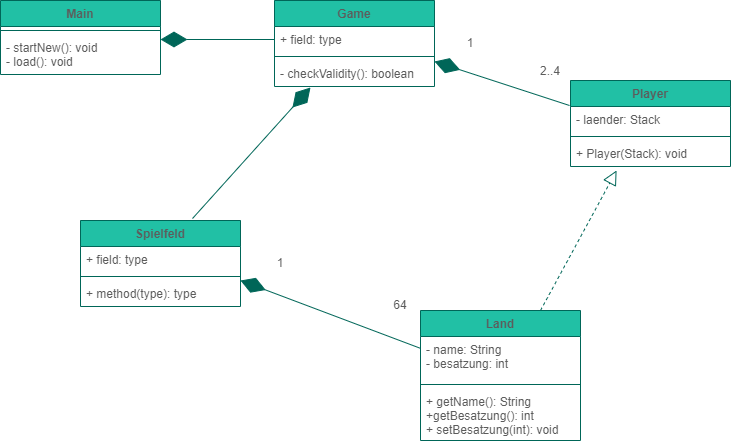

The diagram above was exported from draw.io. Its source (the exported page's mxGraphModel, read from the mxfile embedded in the PNG):
<mxGraphModel dx="1422" dy="882" grid="1" gridSize="10" guides="1" tooltips="1" connect="1" arrows="1" fold="1" page="1" pageScale="1" pageWidth="827" pageHeight="1169" math="0" shadow="0">
  <root>
    <mxCell id="0" />
    <mxCell id="1" parent="0" />
    <mxCell id="zEMbWmzOOxQUqQ69G9_k-1" value="Main" style="swimlane;fontStyle=1;align=center;verticalAlign=top;childLayout=stackLayout;horizontal=1;startSize=26;horizontalStack=0;resizeParent=1;resizeParentMax=0;resizeLast=0;collapsible=1;marginBottom=0;fillColor=#21C0A5;strokeColor=#006658;fontColor=#5C5C5C;" vertex="1" parent="1">
      <mxGeometry x="60" y="80" width="160" height="74" as="geometry" />
    </mxCell>
    <mxCell id="zEMbWmzOOxQUqQ69G9_k-3" value="" style="line;strokeWidth=1;fillColor=none;align=left;verticalAlign=middle;spacingTop=-1;spacingLeft=3;spacingRight=3;rotatable=0;labelPosition=right;points=[];portConstraint=eastwest;strokeColor=#006658;fontColor=#5C5C5C;" vertex="1" parent="zEMbWmzOOxQUqQ69G9_k-1">
      <mxGeometry y="26" width="160" height="8" as="geometry" />
    </mxCell>
    <mxCell id="zEMbWmzOOxQUqQ69G9_k-4" value="- startNew(): void&#10;- load(): void" style="text;strokeColor=none;fillColor=none;align=left;verticalAlign=top;spacingLeft=4;spacingRight=4;overflow=hidden;rotatable=0;points=[[0,0.5],[1,0.5]];portConstraint=eastwest;fontColor=#5C5C5C;" vertex="1" parent="zEMbWmzOOxQUqQ69G9_k-1">
      <mxGeometry y="34" width="160" height="40" as="geometry" />
    </mxCell>
    <mxCell id="zEMbWmzOOxQUqQ69G9_k-5" value="Game" style="swimlane;fontStyle=1;align=center;verticalAlign=top;childLayout=stackLayout;horizontal=1;startSize=26;horizontalStack=0;resizeParent=1;resizeParentMax=0;resizeLast=0;collapsible=1;marginBottom=0;fillColor=#21C0A5;strokeColor=#006658;fontColor=#5C5C5C;" vertex="1" parent="1">
      <mxGeometry x="334" y="80" width="160" height="86" as="geometry" />
    </mxCell>
    <mxCell id="zEMbWmzOOxQUqQ69G9_k-6" value="+ field: type" style="text;strokeColor=none;fillColor=none;align=left;verticalAlign=top;spacingLeft=4;spacingRight=4;overflow=hidden;rotatable=0;points=[[0,0.5],[1,0.5]];portConstraint=eastwest;fontColor=#5C5C5C;" vertex="1" parent="zEMbWmzOOxQUqQ69G9_k-5">
      <mxGeometry y="26" width="160" height="26" as="geometry" />
    </mxCell>
    <mxCell id="zEMbWmzOOxQUqQ69G9_k-7" value="" style="line;strokeWidth=1;fillColor=none;align=left;verticalAlign=middle;spacingTop=-1;spacingLeft=3;spacingRight=3;rotatable=0;labelPosition=right;points=[];portConstraint=eastwest;strokeColor=#006658;fontColor=#5C5C5C;" vertex="1" parent="zEMbWmzOOxQUqQ69G9_k-5">
      <mxGeometry y="52" width="160" height="8" as="geometry" />
    </mxCell>
    <mxCell id="zEMbWmzOOxQUqQ69G9_k-8" value="- checkValidity(): boolean" style="text;strokeColor=none;fillColor=none;align=left;verticalAlign=top;spacingLeft=4;spacingRight=4;overflow=hidden;rotatable=0;points=[[0,0.5],[1,0.5]];portConstraint=eastwest;fontColor=#5C5C5C;" vertex="1" parent="zEMbWmzOOxQUqQ69G9_k-5">
      <mxGeometry y="60" width="160" height="26" as="geometry" />
    </mxCell>
    <mxCell id="zEMbWmzOOxQUqQ69G9_k-11" value="" style="endArrow=diamondThin;endFill=1;endSize=24;html=1;rounded=0;exitX=0;exitY=0.5;exitDx=0;exitDy=0;strokeColor=#006658;fontColor=#5C5C5C;" edge="1" parent="1" source="zEMbWmzOOxQUqQ69G9_k-6">
      <mxGeometry width="160" relative="1" as="geometry">
        <mxPoint x="330" y="450" as="sourcePoint" />
        <mxPoint x="220" y="119" as="targetPoint" />
      </mxGeometry>
    </mxCell>
    <mxCell id="zEMbWmzOOxQUqQ69G9_k-12" value="Player" style="swimlane;fontStyle=1;align=center;verticalAlign=top;childLayout=stackLayout;horizontal=1;startSize=26;horizontalStack=0;resizeParent=1;resizeParentMax=0;resizeLast=0;collapsible=1;marginBottom=0;fillColor=#21C0A5;strokeColor=#006658;fontColor=#5C5C5C;" vertex="1" parent="1">
      <mxGeometry x="630" y="160" width="160" height="86" as="geometry" />
    </mxCell>
    <mxCell id="zEMbWmzOOxQUqQ69G9_k-13" value="- laender: Stack" style="text;strokeColor=none;fillColor=none;align=left;verticalAlign=top;spacingLeft=4;spacingRight=4;overflow=hidden;rotatable=0;points=[[0,0.5],[1,0.5]];portConstraint=eastwest;fontColor=#5C5C5C;" vertex="1" parent="zEMbWmzOOxQUqQ69G9_k-12">
      <mxGeometry y="26" width="160" height="26" as="geometry" />
    </mxCell>
    <mxCell id="zEMbWmzOOxQUqQ69G9_k-14" value="" style="line;strokeWidth=1;fillColor=none;align=left;verticalAlign=middle;spacingTop=-1;spacingLeft=3;spacingRight=3;rotatable=0;labelPosition=right;points=[];portConstraint=eastwest;strokeColor=#006658;fontColor=#5C5C5C;" vertex="1" parent="zEMbWmzOOxQUqQ69G9_k-12">
      <mxGeometry y="52" width="160" height="8" as="geometry" />
    </mxCell>
    <mxCell id="zEMbWmzOOxQUqQ69G9_k-15" value="+ Player(Stack): void" style="text;strokeColor=none;fillColor=none;align=left;verticalAlign=top;spacingLeft=4;spacingRight=4;overflow=hidden;rotatable=0;points=[[0,0.5],[1,0.5]];portConstraint=eastwest;fontColor=#5C5C5C;" vertex="1" parent="zEMbWmzOOxQUqQ69G9_k-12">
      <mxGeometry y="60" width="160" height="26" as="geometry" />
    </mxCell>
    <mxCell id="zEMbWmzOOxQUqQ69G9_k-16" value="" style="endArrow=diamondThin;endFill=1;endSize=24;html=1;rounded=0;exitX=-0.006;exitY=-0.038;exitDx=0;exitDy=0;exitPerimeter=0;entryX=1;entryY=0.038;entryDx=0;entryDy=0;entryPerimeter=0;strokeColor=#006658;fontColor=#5C5C5C;" edge="1" parent="1" source="zEMbWmzOOxQUqQ69G9_k-13" target="zEMbWmzOOxQUqQ69G9_k-8">
      <mxGeometry width="160" relative="1" as="geometry">
        <mxPoint x="330" y="450" as="sourcePoint" />
        <mxPoint x="480" y="240" as="targetPoint" />
      </mxGeometry>
    </mxCell>
    <mxCell id="zEMbWmzOOxQUqQ69G9_k-17" value="1" style="text;html=1;strokeColor=none;fillColor=none;align=center;verticalAlign=middle;whiteSpace=wrap;rounded=0;fontColor=#5C5C5C;" vertex="1" parent="1">
      <mxGeometry x="500" y="108" width="60" height="30" as="geometry" />
    </mxCell>
    <mxCell id="zEMbWmzOOxQUqQ69G9_k-19" value="2..4" style="text;html=1;strokeColor=none;fillColor=none;align=center;verticalAlign=middle;whiteSpace=wrap;rounded=0;fontColor=#5C5C5C;" vertex="1" parent="1">
      <mxGeometry x="580" y="136" width="60" height="30" as="geometry" />
    </mxCell>
    <mxCell id="zEMbWmzOOxQUqQ69G9_k-25" value="Land" style="swimlane;fontStyle=1;align=center;verticalAlign=top;childLayout=stackLayout;horizontal=1;startSize=26;horizontalStack=0;resizeParent=1;resizeParentMax=0;resizeLast=0;collapsible=1;marginBottom=0;fillColor=#21C0A5;strokeColor=#006658;fontColor=#5C5C5C;" vertex="1" parent="1">
      <mxGeometry x="480" y="390" width="160" height="130" as="geometry" />
    </mxCell>
    <mxCell id="zEMbWmzOOxQUqQ69G9_k-26" value="- name: String&#10;- besatzung: int" style="text;strokeColor=none;fillColor=none;align=left;verticalAlign=top;spacingLeft=4;spacingRight=4;overflow=hidden;rotatable=0;points=[[0,0.5],[1,0.5]];portConstraint=eastwest;fontColor=#5C5C5C;" vertex="1" parent="zEMbWmzOOxQUqQ69G9_k-25">
      <mxGeometry y="26" width="160" height="44" as="geometry" />
    </mxCell>
    <mxCell id="zEMbWmzOOxQUqQ69G9_k-27" value="" style="line;strokeWidth=1;fillColor=none;align=left;verticalAlign=middle;spacingTop=-1;spacingLeft=3;spacingRight=3;rotatable=0;labelPosition=right;points=[];portConstraint=eastwest;strokeColor=#006658;fontColor=#5C5C5C;" vertex="1" parent="zEMbWmzOOxQUqQ69G9_k-25">
      <mxGeometry y="70" width="160" height="8" as="geometry" />
    </mxCell>
    <mxCell id="zEMbWmzOOxQUqQ69G9_k-28" value="+ getName(): String&#10;+getBesatzung(): int&#10;+ setBesatzung(int): void" style="text;strokeColor=none;fillColor=none;align=left;verticalAlign=top;spacingLeft=4;spacingRight=4;overflow=hidden;rotatable=0;points=[[0,0.5],[1,0.5]];portConstraint=eastwest;fontColor=#5C5C5C;" vertex="1" parent="zEMbWmzOOxQUqQ69G9_k-25">
      <mxGeometry y="78" width="160" height="52" as="geometry" />
    </mxCell>
    <mxCell id="zEMbWmzOOxQUqQ69G9_k-29" value="" style="endArrow=block;dashed=1;endFill=0;endSize=12;html=1;rounded=0;exitX=0.75;exitY=0;exitDx=0;exitDy=0;entryX=0.288;entryY=1.154;entryDx=0;entryDy=0;entryPerimeter=0;strokeColor=#006658;fontColor=#5C5C5C;" edge="1" parent="1" source="zEMbWmzOOxQUqQ69G9_k-25" target="zEMbWmzOOxQUqQ69G9_k-15">
      <mxGeometry width="160" relative="1" as="geometry">
        <mxPoint x="330" y="450" as="sourcePoint" />
        <mxPoint x="580" y="290" as="targetPoint" />
      </mxGeometry>
    </mxCell>
    <mxCell id="zEMbWmzOOxQUqQ69G9_k-30" value="Spielfeld" style="swimlane;fontStyle=1;align=center;verticalAlign=top;childLayout=stackLayout;horizontal=1;startSize=26;horizontalStack=0;resizeParent=1;resizeParentMax=0;resizeLast=0;collapsible=1;marginBottom=0;fillColor=#21C0A5;strokeColor=#006658;fontColor=#5C5C5C;" vertex="1" parent="1">
      <mxGeometry x="140" y="300" width="160" height="86" as="geometry" />
    </mxCell>
    <mxCell id="zEMbWmzOOxQUqQ69G9_k-31" value="+ field: type" style="text;strokeColor=none;fillColor=none;align=left;verticalAlign=top;spacingLeft=4;spacingRight=4;overflow=hidden;rotatable=0;points=[[0,0.5],[1,0.5]];portConstraint=eastwest;fontColor=#5C5C5C;" vertex="1" parent="zEMbWmzOOxQUqQ69G9_k-30">
      <mxGeometry y="26" width="160" height="26" as="geometry" />
    </mxCell>
    <mxCell id="zEMbWmzOOxQUqQ69G9_k-32" value="" style="line;strokeWidth=1;fillColor=none;align=left;verticalAlign=middle;spacingTop=-1;spacingLeft=3;spacingRight=3;rotatable=0;labelPosition=right;points=[];portConstraint=eastwest;strokeColor=#006658;fontColor=#5C5C5C;" vertex="1" parent="zEMbWmzOOxQUqQ69G9_k-30">
      <mxGeometry y="52" width="160" height="8" as="geometry" />
    </mxCell>
    <mxCell id="zEMbWmzOOxQUqQ69G9_k-33" value="+ method(type): type" style="text;strokeColor=none;fillColor=none;align=left;verticalAlign=top;spacingLeft=4;spacingRight=4;overflow=hidden;rotatable=0;points=[[0,0.5],[1,0.5]];portConstraint=eastwest;fontColor=#5C5C5C;" vertex="1" parent="zEMbWmzOOxQUqQ69G9_k-30">
      <mxGeometry y="60" width="160" height="26" as="geometry" />
    </mxCell>
    <mxCell id="zEMbWmzOOxQUqQ69G9_k-34" value="" style="endArrow=diamondThin;endFill=1;endSize=24;html=1;rounded=0;exitX=0;exitY=0.269;exitDx=0;exitDy=0;exitPerimeter=0;strokeColor=#006658;fontColor=#5C5C5C;" edge="1" parent="1" source="zEMbWmzOOxQUqQ69G9_k-26">
      <mxGeometry width="160" relative="1" as="geometry">
        <mxPoint x="400" y="620" as="sourcePoint" />
        <mxPoint x="300" y="360" as="targetPoint" />
      </mxGeometry>
    </mxCell>
    <mxCell id="zEMbWmzOOxQUqQ69G9_k-35" value="" style="endArrow=diamondThin;endFill=1;endSize=24;html=1;rounded=0;exitX=0.7;exitY=-0.023;exitDx=0;exitDy=0;exitPerimeter=0;entryX=0.225;entryY=1.038;entryDx=0;entryDy=0;entryPerimeter=0;strokeColor=#006658;fontColor=#5C5C5C;" edge="1" parent="1" source="zEMbWmzOOxQUqQ69G9_k-30" target="zEMbWmzOOxQUqQ69G9_k-8">
      <mxGeometry width="160" relative="1" as="geometry">
        <mxPoint x="330" y="450" as="sourcePoint" />
        <mxPoint x="490" y="450" as="targetPoint" />
      </mxGeometry>
    </mxCell>
    <mxCell id="zEMbWmzOOxQUqQ69G9_k-36" value="1" style="text;html=1;strokeColor=none;fillColor=none;align=center;verticalAlign=middle;whiteSpace=wrap;rounded=0;fontColor=#5C5C5C;" vertex="1" parent="1">
      <mxGeometry x="310" y="328" width="60" height="30" as="geometry" />
    </mxCell>
    <mxCell id="zEMbWmzOOxQUqQ69G9_k-37" value="64" style="text;html=1;strokeColor=none;fillColor=none;align=center;verticalAlign=middle;whiteSpace=wrap;rounded=0;fontColor=#5C5C5C;" vertex="1" parent="1">
      <mxGeometry x="430" y="370" width="60" height="30" as="geometry" />
    </mxCell>
  </root>
</mxGraphModel>